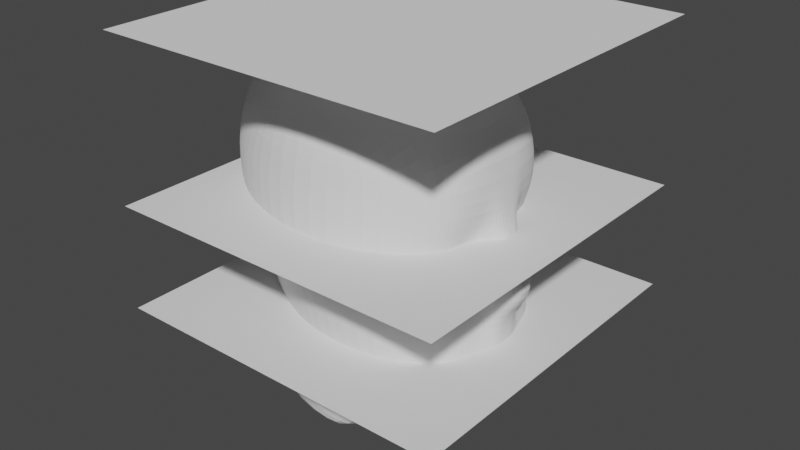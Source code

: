 # Source: 16-Cabeza.blend  (saved by Blender 3.4.6; exported with 4.5.12 LTS)
import bpy
from mathutils import Matrix  # noqa: F401  (used for matrix-valued properties, if any)

bpy.ops.wm.read_factory_settings(use_empty=True)
scene = bpy.context.scene
scene.name = 'Scene'

# ---- collections
col_collection = bpy.data.collections.new('Collection'); scene.collection.children.link(col_collection)

# ---- world
world_world = bpy.data.worlds.new('World'); scene.world = world_world
world_world.use_nodes = True; world_world.node_tree.nodes.clear()
_N = world_world.node_tree.nodes; _L = world_world.node_tree.links
n0 = _N.new('ShaderNodeOutputWorld'); n0.name = 'World Output'; n0.location = (300, 300)
n1 = _N.new('ShaderNodeBackground'); n1.name = 'Background'; n1.location = (10, 300)
n1.inputs[0].default_value = (0.05088, 0.05088, 0.05088, 1.0)
_L.new(n1.outputs[0], n0.inputs[0])
n0.is_active_output = True
world_world.color = (0.05088, 0.05088, 0.05088)
world_world.use_sun_shadow = False
world_world.sun_shadow_jitter_overblur = 0.0

# ---- meshes
me_plane = bpy.data.meshes.new('Plane')
me_plane.from_pydata([(-1.0, -1.0, 0.0), (1.0, -1.0, 0.0), (-1.0, 1.0, 0.0), (1.0, 1.0, 0.0)], [], [(0, 1, 3, 2)])
_uv = me_plane.uv_layers.new(name='UVMap')
_uv.uv.foreach_set('vector', [0.0, 0.0, 1.0, 0.0, 1.0, 1.0, 0.0, 1.0])
me_plane.update()
me_plane_001 = bpy.data.meshes.new('Plane.001')
me_plane_001.from_pydata([(-1.0, -1.0, 0.0), (1.0, -1.0, 0.0), (-1.0, 1.0, 0.0), (1.0, 1.0, 0.0)], [], [(0, 1, 3, 2)])
_uv = me_plane_001.uv_layers.new(name='UVMap')
_uv.uv.foreach_set('vector', [0.0, 0.0, 1.0, 0.0, 1.0, 1.0, 0.0, 1.0])
me_plane_001.update()
me_plane_002 = bpy.data.meshes.new('Plane.002')
me_plane_002.from_pydata([(-1.0, -1.0, 0.0), (1.0, -1.0, 0.0), (-1.0, 1.0, 0.0), (1.0, 1.0, 0.0)], [], [(0, 1, 3, 2)])
_uv = me_plane_002.uv_layers.new(name='UVMap')
_uv.uv.foreach_set('vector', [0.0, 0.0, 1.0, 0.0, 1.0, 1.0, 0.0, 1.0])
me_plane_002.update()
me_cube_001 = bpy.data.meshes.new('Cube.001')
me_cube_001.from_pydata([(-0.816, 0.0, -0.182), (-0.7218, 0.0, 1.487), (-0.3583, 0.4413, -0.2554), (-0.5051, 0.5293, 1.135), (0.2397, 0.0, -0.3964), (-0.1664, 0.0, 1.658), (0.1598, 0.506, -0.2855), (-0.1518, 0.601, 1.229), (0.2513, 0.5628, 1.145), (0.2105, 0.4652, -0.2781), (0.5858, 0.0, -0.3923), (0.4324, 0.0, 1.487), (-0.4349, 0.4734, -0.516), (-0.9891, 0.0, -0.5325), (0.107, 0.6163, -0.5677), (0.1339, 0.0, -0.6082), (-0.9005, 0.0, 0.6454), (-0.5176, 0.5516, 0.6473), (-0.1284, 0.6645, 0.6503), (0.2746, 0.6041, 0.6656), (0.6998, 0.0, 0.6837), (-0.3483, 0.4853, 0.09053), (-0.08942, 0.56, 0.08068), (-0.8245, 0.0, 0.08525), (0.316, 0.5544, 0.05422), (0.6995, 0.0, 0.04486), (-0.7087, 0.1796, -0.1693), (-0.657, 0.2479, 1.44), (0.2187, 0.2521, -0.3555), (-0.1635, 0.275, 1.615), (0.4697, 0.3146, -0.3512), (0.4099, 0.2757, 1.458), (-0.9084, 0.2311, -0.5125), (0.1144, 0.2582, -0.5768), (0.5387, 0.2758, 0.6816), (-0.8672, 0.2637, 0.6382), (-0.7411, 0.2247, 0.09963), (0.6507, 0.2727, 0.04471), (-0.5915, 0.348, 1.356), (0.1979, 0.3446, -0.3191), (0.34, 0.3872, -0.3093), (0.1013, 0.3746, -0.5593), (-0.7812, 0.3807, 0.6364), (-0.6637, 0.2968, 0.1104), (-0.6397, 0.2637, -0.1671), (-0.1595, 0.4086, 1.512), (0.3285, 0.4118, 1.381), (-0.8565, 0.338, -0.5118), (0.5014, 0.414, 0.679), (0.5721, 0.4088, 0.04545), (-0.7937, 0.1009, -0.1772), (-0.1661, 0.1488, 1.655), (0.4324, 0.1485, 1.487), (-0.9753, 0.1266, -0.5245), (0.5381, 0.1486, 0.6832), (0.6805, 0.146, 0.0449), (-0.7188, 0.1452, 1.484), (0.2339, 0.1453, -0.3828), (0.5725, 0.1858, -0.382), (0.1273, 0.1442, -0.5964), (-0.9009, 0.1486, 0.6442), (-0.8118, 0.1308, 0.08927), (-0.812, 0.05061, -0.1812), (-0.1664, 0.07158, 1.657), (0.4324, 0.07158, 1.487), (-0.9863, 0.06146, -0.5308), (0.6998, 0.07158, 0.6837), (0.6976, 0.07063, 0.04488), (-0.7218, 0.07156, 1.487), (0.238, 0.07065, -0.3921), (0.5836, 0.09129, -0.3896), (0.1324, 0.07079, -0.6057), (-0.8992, 0.07043, 0.6474), (-0.8215, 0.06395, 0.08618), (-0.9642, 0.0, 0.842), (-0.5554, 0.5548, 0.8087), (-0.1431, 0.6697, 0.8351), (0.2748, 0.608, 0.8193), (0.6881, 0.0, 0.8281), (0.6489, 0.2757, 0.835), (-0.9215, 0.2605, 0.8262), (0.5716, 0.4126, 0.8373), (-0.8255, 0.3794, 0.8167), (-0.9688, 0.1478, 0.8289), (0.6794, 0.1485, 0.8303), (-0.9723, 0.07026, 0.8287), (0.6881, 0.07158, 0.8281), (-0.8544, 0.0, 0.2953), (-0.3879, 0.4913, 0.3034), (-0.09681, 0.6156, 0.2798), (0.308, 0.5854, 0.2715), (0.6996, 0.0, 0.2756), (-0.7845, 0.2385, 0.307), (0.6102, 0.2738, 0.2736), (0.5556, 0.4134, 0.2704), (-0.6994, 0.3179, 0.3153), (-0.8466, 0.1376, 0.2985), (0.6289, 0.147, 0.2753), (-0.8522, 0.06734, 0.2962), (0.6984, 0.07097, 0.2756), (-0.8714, 0.0, 0.4211), (-0.4616, 0.5189, 0.4632), (-0.1076, 0.6433, 0.4573), (0.2944, 0.5926, 0.4385), (0.8677, 0.0, 0.3999), (-0.8261, 0.2568, 0.4279), (0.5873, 0.2744, 0.4022), (0.546, 0.4136, 0.408), (-0.7404, 0.3533, 0.4398), (-0.8727, 0.1459, 0.4214), (0.601, 0.1474, 0.4002), (-0.8723, 0.07093, 0.4204), (0.8668, 0.07116, 0.4), (-0.9503, 0.0, 1.177), (-0.555, 0.5432, 0.9672), (-0.1475, 0.6445, 1.012), (0.2781, 0.5794, 0.968), (0.6587, 0.0, 1.19), (0.6283, 0.2758, 1.178), (-0.8826, 0.2579, 1.145), (0.5469, 0.4121, 1.138), (-0.7938, 0.3671, 1.089), (-0.9448, 0.1471, 1.174), (0.6545, 0.1485, 1.191), (-0.9499, 0.07158, 1.176), (0.6587, 0.07158, 1.19), (-0.343, 0.4594, -0.0758), (-0.002994, 0.5108, -0.1513), (0.2731, 0.4847, -0.1701), (0.6847, 0.0, -0.224), (-0.819, 0.0, -0.05465), (0.6041, 0.2977, -0.2062), (-0.7217, 0.2048, -0.04128), (0.5089, 0.4103, -0.186), (-0.6485, 0.2827, -0.03497), (-0.7999, 0.117, -0.04969), (0.6689, 0.1665, -0.2188), (-0.8148, 0.05779, -0.05352), (0.6823, 0.081, -0.2225)], [], [(121, 38, 3, 114), (114, 3, 7, 115), (101, 17, 18, 102), (112, 66, 20, 104), (44, 2, 12, 47), (63, 68, 1, 5), (125, 64, 11, 117), (39, 6, 9, 40), (63, 5, 11, 64), (115, 7, 8, 116), (65, 71, 15, 13), (69, 4, 15, 71), (102, 18, 19, 103), (2, 6, 14, 12), (108, 42, 17, 101), (134, 43, 21, 126), (127, 22, 24, 128), (138, 67, 25, 129), (126, 21, 22, 127), (133, 49, 37, 131), (135, 61, 36, 132), (109, 60, 35, 105), (39, 28, 33, 41), (47, 41, 33, 32), (45, 29, 31, 46), (57, 28, 30, 58), (120, 46, 31, 118), (45, 38, 27, 29), (50, 26, 32, 53), (107, 48, 34, 106), (122, 56, 27, 119), (103, 19, 48, 107), (7, 3, 38, 45), (116, 8, 46, 120), (7, 45, 46, 8), (12, 14, 41, 47), (6, 39, 41, 14), (128, 24, 49, 133), (132, 36, 43, 134), (105, 35, 42, 108), (28, 39, 40, 30), (26, 44, 47, 32), (119, 27, 38, 121), (124, 68, 56, 122), (62, 50, 53, 65), (69, 57, 58, 70), (111, 72, 60, 109), (137, 73, 61, 135), (131, 37, 55, 136), (28, 57, 59, 33), (32, 33, 59, 53), (29, 51, 52, 31), (118, 31, 52, 123), (29, 27, 56, 51), (106, 34, 54, 110), (130, 23, 73, 137), (100, 16, 72, 111), (4, 69, 70, 10), (0, 62, 65, 13), (113, 1, 68, 124), (136, 55, 67, 138), (57, 69, 71, 59), (53, 59, 71, 65), (51, 63, 64, 52), (123, 52, 64, 125), (51, 56, 68, 63), (110, 54, 66, 112), (54, 84, 86, 66), (16, 74, 85, 72), (34, 79, 84, 54), (72, 85, 83, 60), (35, 80, 82, 42), (19, 77, 81, 48), (60, 83, 80, 35), (48, 81, 79, 34), (18, 76, 77, 19), (66, 86, 78, 20), (17, 75, 76, 18), (42, 82, 75, 17), (55, 97, 99, 67), (23, 87, 98, 73), (37, 93, 97, 55), (73, 98, 96, 61), (36, 92, 95, 43), (24, 90, 94, 49), (49, 94, 93, 37), (61, 96, 92, 36), (43, 95, 88, 21), (22, 89, 90, 24), (67, 99, 91, 25), (21, 88, 89, 22), (97, 110, 112, 99), (87, 100, 111, 98), (93, 106, 110, 97), (98, 111, 109, 96), (92, 105, 108, 95), (90, 103, 107, 94), (94, 107, 106, 93), (96, 109, 105, 92), (95, 108, 101, 88), (89, 102, 103, 90), (99, 112, 104, 91), (88, 101, 102, 89), (84, 123, 125, 86), (74, 113, 124, 85), (79, 118, 123, 84), (85, 124, 122, 83), (80, 119, 121, 82), (77, 116, 120, 81), (83, 122, 119, 80), (81, 120, 118, 79), (76, 115, 116, 77), (86, 125, 117, 78), (75, 114, 115, 76), (82, 121, 114, 75), (58, 136, 138, 70), (0, 130, 137, 62), (30, 131, 136, 58), (62, 137, 135, 50), (26, 132, 134, 44), (9, 128, 133, 40), (50, 135, 132, 26), (40, 133, 131, 30), (2, 126, 127, 6), (70, 138, 129, 10), (6, 127, 128, 9), (44, 134, 126, 2)])
_uv = me_cube_001.uv_layers.new(name='UVMap')
_uv.uv.foreach_set('vector', [0.5753, 0.171, 0.625, 0.171, 0.625, 0.25, 0.5753, 0.25, 0.5753, 0.25, 0.625, 0.25, 0.625, 0.5, 0.5753, 0.5, 0.4691, 0.25, 0.5, 0.25, 0.5, 0.5, 0.4691, 0.5, 0.4691, 0.7252, 0.5, 0.7252, 0.5, 0.75, 0.4691, 0.75, 0.375, 0.171, 0.375, 0.25, 0.375, 0.25, 0.375, 0.171, 0.625, 0.7252, 0.875, 0.7252, 0.875, 0.75, 0.625, 0.75, 0.5753, 0.7252, 0.625, 0.7252, 0.625, 0.75, 0.5753, 0.75, 0.375, 0.579, 0.375, 0.5, 0.375, 0.5, 0.375, 0.579, 0.625, 0.7252, 0.625, 0.75, 0.625, 0.75, 0.625, 0.7252, 0.5753, 0.5, 0.625, 0.5, 0.625, 0.5, 0.5753, 0.5, 0.125, 0.7252, 0.375, 0.7252, 0.375, 0.75, 0.125, 0.75, 0.375, 0.7252, 0.375, 0.75, 0.375, 0.75, 0.375, 0.7252, 0.4691, 0.5, 0.5, 0.5, 0.5, 0.5, 0.4691, 0.5, 0.375, 0.25, 0.375, 0.5, 0.375, 0.5, 0.375, 0.25, 0.4691, 0.171, 0.5, 0.171, 0.5, 0.25, 0.4691, 0.25, 0.4032, 0.171, 0.4305, 0.171, 0.4305, 0.25, 0.4032, 0.25, 0.4032, 0.5, 0.4305, 0.5, 0.4305, 0.5, 0.4032, 0.5, 0.4032, 0.7252, 0.4305, 0.7252, 0.4305, 0.75, 0.4032, 0.75, 0.4032, 0.25, 0.4305, 0.25, 0.4305, 0.5, 0.4032, 0.5, 0.4032, 0.579, 0.4305, 0.579, 0.4305, 0.6544, 0.4032, 0.6544, 0.4032, 0.05147, 0.4305, 0.05147, 0.4305, 0.09559, 0.4032, 0.09559, 0.4691, 0.05147, 0.5, 0.05147, 0.5, 0.09559, 0.4691, 0.09559, 0.375, 0.579, 0.375, 0.6544, 0.375, 0.6544, 0.375, 0.579, 0.125, 0.579, 0.375, 0.579, 0.375, 0.6544, 0.125, 0.6544, 0.625, 0.579, 0.625, 0.6544, 0.625, 0.6544, 0.625, 0.579, 0.375, 0.6985, 0.375, 0.6544, 0.375, 0.6544, 0.375, 0.6985, 0.5753, 0.579, 0.625, 0.579, 0.625, 0.6544, 0.5753, 0.6544, 0.625, 0.579, 0.875, 0.579, 0.875, 0.6544, 0.625, 0.6544, 0.375, 0.05147, 0.375, 0.09559, 0.375, 0.09559, 0.375, 0.05147, 0.4691, 0.579, 0.5, 0.579, 0.5, 0.6544, 0.4691, 0.6544, 0.5753, 0.05147, 0.625, 0.05147, 0.625, 0.09559, 0.5753, 0.09559, 0.4691, 0.5, 0.5, 0.5, 0.5, 0.579, 0.4691, 0.579, 0.625, 0.5, 0.875, 0.5, 0.875, 0.579, 0.625, 0.579, 0.5753, 0.5, 0.625, 0.5, 0.625, 0.579, 0.5753, 0.579, 0.625, 0.5, 0.625, 0.579, 0.625, 0.579, 0.625, 0.5, 0.125, 0.5, 0.375, 0.5, 0.375, 0.579, 0.125, 0.579, 0.375, 0.5, 0.375, 0.579, 0.375, 0.579, 0.375, 0.5, 0.4032, 0.5, 0.4305, 0.5, 0.4305, 0.579, 0.4032, 0.579, 0.4032, 0.09559, 0.4305, 0.09559, 0.4305, 0.171, 0.4032, 0.171, 0.4691, 0.09559, 0.5, 0.09559, 0.5, 0.171, 0.4691, 0.171, 0.375, 0.6544, 0.375, 0.579, 0.375, 0.579, 0.375, 0.6544, 0.375, 0.09559, 0.375, 0.171, 0.375, 0.171, 0.375, 0.09559, 0.5753, 0.09559, 0.625, 0.09559, 0.625, 0.171, 0.5753, 0.171, 0.5753, 0.02482, 0.625, 0.02482, 0.625, 0.05147, 0.5753, 0.05147, 0.375, 0.02482, 0.375, 0.05147, 0.375, 0.05147, 0.375, 0.02482, 0.375, 0.7252, 0.375, 0.6985, 0.375, 0.6985, 0.375, 0.7252, 0.4691, 0.02482, 0.5, 0.02482, 0.5, 0.05147, 0.4691, 0.05147, 0.4032, 0.02482, 0.4305, 0.02482, 0.4305, 0.05147, 0.4032, 0.05147, 0.4032, 0.6544, 0.4305, 0.6544, 0.4305, 0.6985, 0.4032, 0.6985, 0.375, 0.6544, 0.375, 0.6985, 0.375, 0.6985, 0.375, 0.6544, 0.125, 0.6544, 0.375, 0.6544, 0.375, 0.6985, 0.125, 0.6985, 0.625, 0.6544, 0.625, 0.6985, 0.625, 0.6985, 0.625, 0.6544, 0.5753, 0.6544, 0.625, 0.6544, 0.625, 0.6985, 0.5753, 0.6985, 0.625, 0.6544, 0.875, 0.6544, 0.875, 0.6985, 0.625, 0.6985, 0.4691, 0.6544, 0.5, 0.6544, 0.5, 0.6985, 0.4691, 0.6985, 0.4032, 0.0, 0.4305, 0.0, 0.4305, 0.02482, 0.4032, 0.02482, 0.4691, 0.0, 0.5, 0.0, 0.5, 0.02482, 0.4691, 0.02482, 0.375, 0.75, 0.375, 0.7252, 0.375, 0.7252, 0.375, 0.75, 0.375, 0.0, 0.375, 0.02482, 0.375, 0.02482, 0.375, 0.0, 0.5753, 0.0, 0.625, 0.0, 0.625, 0.02482, 0.5753, 0.02482, 0.4032, 0.6985, 0.4305, 0.6985, 0.4305, 0.7252, 0.4032, 0.7252, 0.375, 0.6985, 0.375, 0.7252, 0.375, 0.7252, 0.375, 0.6985, 0.125, 0.6985, 0.375, 0.6985, 0.375, 0.7252, 0.125, 0.7252, 0.625, 0.6985, 0.625, 0.7252, 0.625, 0.7252, 0.625, 0.6985, 0.5753, 0.6985, 0.625, 0.6985, 0.625, 0.7252, 0.5753, 0.7252, 0.625, 0.6985, 0.875, 0.6985, 0.875, 0.7252, 0.625, 0.7252, 0.4691, 0.6985, 0.5, 0.6985, 0.5, 0.7252, 0.4691, 0.7252, 0.5, 0.6985, 0.5215, 0.6985, 0.5215, 0.7252, 0.5, 0.7252, 0.5, 0.0, 0.5215, 0.0, 0.5215, 0.02482, 0.5, 0.02482, 0.5, 0.6544, 0.5215, 0.6544, 0.5215, 0.6985, 0.5, 0.6985, 0.5, 0.02482, 0.5215, 0.02482, 0.5215, 0.05147, 0.5, 0.05147, 0.5, 0.09559, 0.5215, 0.09559, 0.5215, 0.171, 0.5, 0.171, 0.5, 0.5, 0.5215, 0.5, 0.5215, 0.579, 0.5, 0.579, 0.5, 0.05147, 0.5215, 0.05147, 0.5215, 0.09559, 0.5, 0.09559, 0.5, 0.579, 0.5215, 0.579, 0.5215, 0.6544, 0.5, 0.6544, 0.5, 0.5, 0.5215, 0.5, 0.5215, 0.5, 0.5, 0.5, 0.5, 0.7252, 0.5215, 0.7252, 0.5215, 0.75, 0.5, 0.75, 0.5, 0.25, 0.5215, 0.25, 0.5215, 0.5, 0.5, 0.5, 0.5, 0.171, 0.5215, 0.171, 0.5215, 0.25, 0.5, 0.25, 0.4305, 0.6985, 0.4556, 0.6985, 0.4556, 0.7252, 0.4305, 0.7252, 0.4305, 0.0, 0.4556, 0.0, 0.4556, 0.02482, 0.4305, 0.02482, 0.4305, 0.6544, 0.4556, 0.6544, 0.4556, 0.6985, 0.4305, 0.6985, 0.4305, 0.02482, 0.4556, 0.02482, 0.4556, 0.05147, 0.4305, 0.05147, 0.4305, 0.09559, 0.4556, 0.09559, 0.4556, 0.171, 0.4305, 0.171, 0.4305, 0.5, 0.4556, 0.5, 0.4556, 0.579, 0.4305, 0.579, 0.4305, 0.579, 0.4556, 0.579, 0.4556, 0.6544, 0.4305, 0.6544, 0.4305, 0.05147, 0.4556, 0.05147, 0.4556, 0.09559, 0.4305, 0.09559, 0.4305, 0.171, 0.4556, 0.171, 0.4556, 0.25, 0.4305, 0.25, 0.4305, 0.5, 0.4556, 0.5, 0.4556, 0.5, 0.4305, 0.5, 0.4305, 0.7252, 0.4556, 0.7252, 0.4556, 0.75, 0.4305, 0.75, 0.4305, 0.25, 0.4556, 0.25, 0.4556, 0.5, 0.4305, 0.5, 0.4556, 0.6985, 0.4691, 0.6985, 0.4691, 0.7252, 0.4556, 0.7252, 0.4556, 0.0, 0.4691, 0.0, 0.4691, 0.02482, 0.4556, 0.02482, 0.4556, 0.6544, 0.4691, 0.6544, 0.4691, 0.6985, 0.4556, 0.6985, 0.4556, 0.02482, 0.4691, 0.02482, 0.4691, 0.05147, 0.4556, 0.05147, 0.4556, 0.09559, 0.4691, 0.09559, 0.4691, 0.171, 0.4556, 0.171, 0.4556, 0.5, 0.4691, 0.5, 0.4691, 0.579, 0.4556, 0.579, 0.4556, 0.579, 0.4691, 0.579, 0.4691, 0.6544, 0.4556, 0.6544, 0.4556, 0.05147, 0.4691, 0.05147, 0.4691, 0.09559, 0.4556, 0.09559, 0.4556, 0.171, 0.4691, 0.171, 0.4691, 0.25, 0.4556, 0.25, 0.4556, 0.5, 0.4691, 0.5, 0.4691, 0.5, 0.4556, 0.5, 0.4556, 0.7252, 0.4691, 0.7252, 0.4691, 0.75, 0.4556, 0.75, 0.4556, 0.25, 0.4691, 0.25, 0.4691, 0.5, 0.4556, 0.5, 0.5215, 0.6985, 0.5753, 0.6985, 0.5753, 0.7252, 0.5215, 0.7252, 0.5215, 0.0, 0.5753, 0.0, 0.5753, 0.02482, 0.5215, 0.02482, 0.5215, 0.6544, 0.5753, 0.6544, 0.5753, 0.6985, 0.5215, 0.6985, 0.5215, 0.02482, 0.5753, 0.02482, 0.5753, 0.05147, 0.5215, 0.05147, 0.5215, 0.09559, 0.5753, 0.09559, 0.5753, 0.171, 0.5215, 0.171, 0.5215, 0.5, 0.5753, 0.5, 0.5753, 0.579, 0.5215, 0.579, 0.5215, 0.05147, 0.5753, 0.05147, 0.5753, 0.09559, 0.5215, 0.09559, 0.5215, 0.579, 0.5753, 0.579, 0.5753, 0.6544, 0.5215, 0.6544, 0.5215, 0.5, 0.5753, 0.5, 0.5753, 0.5, 0.5215, 0.5, 0.5215, 0.7252, 0.5753, 0.7252, 0.5753, 0.75, 0.5215, 0.75, 0.5215, 0.25, 0.5753, 0.25, 0.5753, 0.5, 0.5215, 0.5, 0.5215, 0.171, 0.5753, 0.171, 0.5753, 0.25, 0.5215, 0.25, 0.375, 0.6985, 0.4032, 0.6985, 0.4032, 0.7252, 0.375, 0.7252, 0.375, 0.0, 0.4032, 0.0, 0.4032, 0.02482, 0.375, 0.02482, 0.375, 0.6544, 0.4032, 0.6544, 0.4032, 0.6985, 0.375, 0.6985, 0.375, 0.02482, 0.4032, 0.02482, 0.4032, 0.05147, 0.375, 0.05147, 0.375, 0.09559, 0.4032, 0.09559, 0.4032, 0.171, 0.375, 0.171, 0.375, 0.5, 0.4032, 0.5, 0.4032, 0.579, 0.375, 0.579, 0.375, 0.05147, 0.4032, 0.05147, 0.4032, 0.09559, 0.375, 0.09559, 0.375, 0.579, 0.4032, 0.579, 0.4032, 0.6544, 0.375, 0.6544, 0.375, 0.25, 0.4032, 0.25, 0.4032, 0.5, 0.375, 0.5, 0.375, 0.7252, 0.4032, 0.7252, 0.4032, 0.75, 0.375, 0.75, 0.375, 0.5, 0.4032, 0.5, 0.4032, 0.5, 0.375, 0.5, 0.375, 0.171, 0.4032, 0.171, 0.4032, 0.25, 0.375, 0.25])
me_cube_001.use_mirror_y = True
me_cube_001.update()

# ---- objects
ob_referenciafrente = bpy.data.objects.new('referenciaFrente', None)
ob_referencialado = bpy.data.objects.new('referenciaLado', None)
ob_ajustecabeza = bpy.data.objects.new('ajusteCabeza', me_plane)
ob_ajusteojos = bpy.data.objects.new('ajusteOjos', me_plane_001)
ob_ajusteboca = bpy.data.objects.new('ajusteBoca', me_plane_002)
ob_cabreza = bpy.data.objects.new('Cabreza', me_cube_001)
ob_ejesimetria = bpy.data.objects.new('ejeSimetria', None)

# ---- transforms, parenting, visibility, modifiers, constraints
ob_referenciafrente.location = (0.0, 0.0, 0.0)
ob_referenciafrente.rotation_euler = (0.0, -1.571, 0.0)
ob_referenciafrente.empty_display_type = 'IMAGE'
ob_referenciafrente.empty_display_size = 5.0
ob_referencialado.location = (0.0, 0.0, -0.1872)
ob_referencialado.rotation_euler = (0.0, -1.571, 1.571)
ob_referencialado.empty_display_type = 'IMAGE'
ob_referencialado.empty_display_size = 5.0
ob_ajustecabeza.location = (0.0, 0.0, 1.631)
ob_ajusteojos.location = (0.0, 0.0, 0.6983)
ob_ajusteboca.location = (0.0, 0.0, 0.08997)
ob_cabreza.location = (0.0, 0.0, 0.0)
ob_cabreza.use_mesh_mirror_y = True
_m = ob_cabreza.modifiers.new('Mirror', 'MIRROR')
_m.use_axis = (False, True, False)
_m.use_clip = True
_m.mirror_object = ob_ejesimetria
_m = ob_cabreza.modifiers.new('Subdivision', 'SUBSURF')
ob_ejesimetria.location = (0.0, 0.0, 0.0)

# ---- collection membership
col_collection.objects.link(ob_referenciafrente)
col_collection.objects.link(ob_referencialado)
col_collection.objects.link(ob_ajustecabeza)
col_collection.objects.link(ob_ajusteojos)
col_collection.objects.link(ob_ajusteboca)
col_collection.objects.link(ob_cabreza)
col_collection.objects.link(ob_ejesimetria)

# ---- scene / render settings (as saved in the file)
scene.frame_start = 1; scene.frame_end = 250; scene.frame_set(1)
scene.render.engine = 'BLENDER_EEVEE_NEXT'
scene.cycles.sampling_pattern = 'TABULATED_SOBOL'
scene.cycles.use_light_tree = False
scene.view_settings.view_transform = 'Filmic'
bpy.context.view_layer.update()

# ---- added for rendering (the .blend has no active camera and no usable light): camera, sun
cam_auto = bpy.data.cameras.new('AutoCamera')
cam_auto.lens = 50.0
cam_auto.sensor_width = 36.0
cam_auto.clip_end = 1000.0
ob_auto_camera = bpy.data.objects.new('AutoCamera', cam_auto)
scene.collection.objects.link(ob_auto_camera)
ob_auto_camera.location = (3.35311, -4.02374, 3.20718)
ob_auto_camera.rotation_euler = (1.09748, -7.21219e-08, 0.694738)
scene.camera = ob_auto_camera
light_auto_sun = bpy.data.lights.new('AutoSun', 'SUN')
light_auto_sun.energy = 3.0
light_auto_sun.angle = 0.0523599
ob_auto_sun = bpy.data.objects.new('AutoSun', light_auto_sun)
scene.collection.objects.link(ob_auto_sun)
ob_auto_sun.rotation_euler = (0.872665, 0.174533, 0.523599)
bpy.context.view_layer.update()
